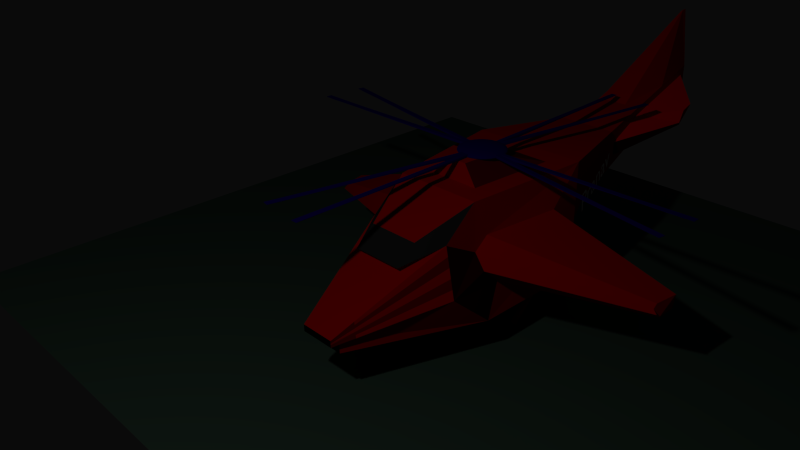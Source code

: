 # Source: evalChopper.blend  (saved by Blender 2.76.0; exported with 4.5.12 LTS)
import bpy
from mathutils import Matrix  # noqa: F401  (used for matrix-valued properties, if any)

bpy.ops.wm.read_factory_settings(use_empty=True)
scene = bpy.context.scene
scene.name = 'Scene'

# ---- collections
col_collection_1 = bpy.data.collections.new('Collection 1'); scene.collection.children.link(col_collection_1)

# ---- materials (node trees are filled in below, after node groups)
mat_material_007 = bpy.data.materials.new('Material.007')
mat_material_007.alpha_threshold = 0.0
mat_material_007.use_transparent_shadow = False
mat_material_007.diffuse_color = (1.0, 1.0, 1.0, 1.0)
mat_material_007.roughness = 0.5
mat_material_006 = bpy.data.materials.new('Material.006')
mat_material_006.alpha_threshold = 0.0
mat_material_006.use_transparent_shadow = False
mat_material_006.diffuse_color = (0.05286, 0.09531, 0.06848, 1.0)
mat_material_006.roughness = 0.5
mat_material_005 = bpy.data.materials.new('Material.005')
mat_material_005.alpha_threshold = 0.0
mat_material_005.use_transparent_shadow = False
mat_material_005.diffuse_color = (0.05318, 0.09463, 0.06793, 1.0)
mat_material_005.roughness = 0.5
mat_material_002 = bpy.data.materials.new('Material.002')
mat_material_002.alpha_threshold = 0.0
mat_material_002.use_transparent_shadow = False
mat_material_002.diffuse_color = (0.009571, 0.0, 0.1383, 1.0)
mat_material_002.roughness = 0.5
mat_material = bpy.data.materials.new('Material')
mat_material.alpha_threshold = 0.0
mat_material.use_transparent_shadow = False
mat_material.diffuse_color = (0.477, 0.0014, 0.0, 1.0)
mat_material.roughness = 0.5
mat_material.line_color = (0.0, 0.0, 0.0, 1.0)
mat_material_003 = bpy.data.materials.new('Material.003')
mat_material_003.alpha_threshold = 0.0
mat_material_003.use_transparent_shadow = False
mat_material_003.diffuse_color = (0.02198, 0.02198, 0.02198, 1.0)
mat_material_003.roughness = 0.5
mat_material_004 = bpy.data.materials.new('Material.004')
mat_material_004.alpha_threshold = 0.0
mat_material_004.use_transparent_shadow = False
mat_material_004.diffuse_color = (0.0, 0.0, 0.0, 1.0)
mat_material_004.roughness = 0.5
mat_material_008 = bpy.data.materials.new('Material.008')
mat_material_008.alpha_threshold = 0.0
mat_material_008.use_transparent_shadow = False
mat_material_008.diffuse_color = (1.0, 0.0, 0.01014, 1.0)
mat_material_008.roughness = 0.5
mat_material_009 = bpy.data.materials.new('Material.009')
mat_material_009.alpha_threshold = 0.0
mat_material_009.use_transparent_shadow = False
mat_material_009.diffuse_color = (0.1045, 0.1241, 0.8, 1.0)
mat_material_009.roughness = 0.5
mat_material_010 = bpy.data.materials.new('Material.010')
mat_material_010.alpha_threshold = 0.0
mat_material_010.use_transparent_shadow = False
mat_material_010.diffuse_color = (0.1282, 0.002794, 0.004511, 1.0)
mat_material_010.roughness = 0.5
mat_material_011 = bpy.data.materials.new('Material.011')
mat_material_011.alpha_threshold = 0.0
mat_material_011.use_transparent_shadow = False
mat_material_011.diffuse_color = (0.0331, 0.0, 0.0004478, 1.0)
mat_material_011.roughness = 0.5
mat_material_012 = bpy.data.materials.new('Material.012')
mat_material_012.alpha_threshold = 0.0
mat_material_012.use_transparent_shadow = False
mat_material_012.diffuse_color = (0.1845, 0.001515, 0.0, 1.0)
mat_material_012.roughness = 0.5

# ---- material node trees

# ---- world
world_world = bpy.data.worlds.new('World'); scene.world = world_world
world_world.color = (0.003095, 0.003095, 0.003095)
world_world.use_sun_shadow = False
world_world.sun_shadow_jitter_overblur = 0.0
world_world.cycles.sampling_method = 'MANUAL'
world_world.cycles.sample_map_resolution = 256

# ---- cameras
cam_camera = bpy.data.cameras.new('Camera')
cam_camera.clip_end = 100.0
cam_camera.lens = 35.0
cam_camera.sensor_width = 32.0
cam_camera.sensor_height = 18.0
cam_camera.ortho_scale = 7.314
cam_camera.dof.focus_distance = 0.0
cam_camera.dof.aperture_fstop = 128.0

# ---- lights
light_lamp = bpy.data.lights.new('Lamp', 'POINT')
light_lamp.transmission_factor = 0.0
light_lamp.cutoff_distance = 30.0
light_lamp.energy = 156.0
light_lamp.shadow_buffer_clip_start = 1.001
light_lamp.shadow_soft_size = 0.1
light_lamp.shadow_maximum_resolution = 0.006
light_lamp.use_absolute_resolution = True
light_lamp.cycles.use_multiple_importance_sampling = False

# ---- meshes
me_plane_001 = bpy.data.meshes.new('Plane.001')
me_plane_001.from_pydata([(-1.0, -1.0, 0.0), (1.0, -1.0, 0.0), (-1.0, 1.0, 0.0), (1.0, 1.0, 0.0)], [], [(0, 1, 3, 2)])
me_plane_001.materials.append(mat_material_006)
me_plane_001.use_remesh_preserve_volume = False
me_plane_001.use_remesh_preserve_attributes = False
me_plane_001.use_mirror_vertex_groups = False
me_plane_001.update()
me_plane = bpy.data.meshes.new('Plane')
me_plane.from_pydata([(-1.0, -1.0, 0.0), (1.0, -1.0, 0.0), (-1.0, 1.0, 0.0), (1.0, 1.0, 0.0)], [], [(0, 1, 3, 2)])
me_plane.materials.append(mat_material_005)
me_plane.use_remesh_preserve_volume = False
me_plane.use_remesh_preserve_attributes = False
me_plane.use_mirror_vertex_groups = False
me_plane.update()
me_sphere = bpy.data.meshes.new('Sphere')
me_sphere.from_pydata([(-0.1951, 0.0, 0.9808), (-0.3827, 0.0, 0.9239), (-0.5556, 0.0, 0.8315), (-0.7071, 0.0, 0.7071), (-0.8315, 0.0, 0.5556), (-0.9239, 0.0, 0.3827), (-0.9808, 0.0, 0.1951), (-1.0, 0.0, 7.55e-08), (-0.9808, 0.0, -0.1951), (-0.9239, 0.0, -0.3827), (-0.8315, 0.0, -0.5556), (-0.7071, 0.0, -0.7071), (-0.5556, 0.0, -0.8315), (-0.3827, 0.0, -0.9239), (-0.1951, 0.0, -0.9808), (3.258e-07, 0.0, -1.0), (-0.1913, 0.03806, 0.9808), (-0.3753, 0.07466, 0.9239), (-0.5449, 0.1084, 0.8315), (-0.6935, 0.1379, 0.7071), (-0.8155, 0.1622, 0.5556), (-0.9061, 0.1802, 0.3827), (-0.9619, 0.1913, 0.1951), (-0.9808, 0.1951, 7.55e-08), (-0.9619, 0.1913, -0.1951), (-0.9061, 0.1802, -0.3827), (-0.8155, 0.1622, -0.5556), (-0.6935, 0.1379, -0.7071), (-0.5449, 0.1084, -0.8315), (-0.3753, 0.07466, -0.9239), (-0.1913, 0.03806, -0.9808), (-0.1802, 0.07466, 0.9808), (-0.3536, 0.1464, 0.9239), (-0.5133, 0.2126, 0.8315), (-0.6533, 0.2706, 0.7071), (-0.7682, 0.3182, 0.5556), (-0.8536, 0.3536, 0.3827), (-0.9061, 0.3753, 0.1951), (-0.9239, 0.3827, 7.55e-08), (-0.9061, 0.3753, -0.1951), (-0.8536, 0.3536, -0.3827), (-0.7682, 0.3182, -0.5556), (-0.6533, 0.2706, -0.7071), (-0.5133, 0.2126, -0.8315), (-0.3536, 0.1464, -0.9239), (-0.1802, 0.07466, -0.9808), (-0.1622, 0.1084, 0.9808), (-0.3182, 0.2126, 0.9239), (-0.4619, 0.3087, 0.8315), (-0.5879, 0.3928, 0.7071), (-0.6913, 0.4619, 0.5556), (-0.7682, 0.5133, 0.3827), (-0.8155, 0.5449, 0.1951), (-0.8315, 0.5556, 7.55e-08), (-0.8155, 0.5449, -0.1951), (-0.7682, 0.5133, -0.3827), (-0.6913, 0.4619, -0.5556), (-0.5879, 0.3928, -0.7071), (-0.4619, 0.3087, -0.8315), (-0.3182, 0.2126, -0.9239), (-0.1622, 0.1084, -0.9808), (-0.1379, 0.1379, 0.9808), (-0.2706, 0.2706, 0.9239), (-0.3928, 0.3928, 0.8315), (-0.5, 0.5, 0.7071), (-0.5879, 0.5879, 0.5556), (-0.6533, 0.6533, 0.3827), (-0.6935, 0.6935, 0.1951), (-0.7071, 0.7071, 7.55e-08), (-0.6935, 0.6935, -0.1951), (-0.6533, 0.6533, -0.3827), (-0.5879, 0.5879, -0.5556), (-0.5, 0.5, -0.7071), (-0.3928, 0.3928, -0.8315), (-0.2706, 0.2706, -0.9239), (-0.1379, 0.1379, -0.9808), (-0.1084, 0.1622, 0.9808), (-0.2126, 0.3182, 0.9239), (-0.3087, 0.4619, 0.8315), (-0.3928, 0.5879, 0.7071), (-0.4619, 0.6913, 0.5556), (-0.5133, 0.7682, 0.3827), (-0.5449, 0.8155, 0.1951), (-0.5556, 0.8315, 7.55e-08), (-0.5449, 0.8155, -0.1951), (-0.5133, 0.7682, -0.3827), (-0.4619, 0.6913, -0.5556), (-0.3928, 0.5879, -0.7071), (-0.3087, 0.4619, -0.8315), (-0.2126, 0.3182, -0.9239), (-0.1084, 0.1622, -0.9808), (-0.07466, 0.1802, 0.9808), (-0.1464, 0.3536, 0.9239), (-0.2126, 0.5133, 0.8315), (-0.2706, 0.6533, 0.7071), (-0.3182, 0.7682, 0.5556), (-0.3536, 0.8536, 0.3827), (-0.3753, 0.9061, 0.1951), (-0.3827, 0.9239, 7.55e-08), (-0.3753, 0.9061, -0.1951), (-0.3536, 0.8536, -0.3827), (-0.3182, 0.7682, -0.5556), (-0.2706, 0.6533, -0.7071), (-0.2126, 0.5133, -0.8315), (-0.1464, 0.3536, -0.9239), (-0.07466, 0.1802, -0.9808), (-0.03806, 0.1913, 0.9808), (-0.07466, 0.3753, 0.9239), (-0.1084, 0.5449, 0.8315), (-0.1379, 0.6935, 0.7071), (-0.1622, 0.8155, 0.5556), (-0.1802, 0.9061, 0.3827), (-0.1913, 0.9619, 0.1951), (-0.1951, 0.9808, 7.55e-08), (-0.1913, 0.9619, -0.1951), (-0.1802, 0.9061, -0.3827), (-0.1622, 0.8155, -0.5556), (-0.1379, 0.6935, -0.7071), (-0.1084, 0.5449, -0.8315), (-0.07466, 0.3753, -0.9239), (-0.03806, 0.1913, -0.9808), (3.266e-07, 0.1951, 0.9808), (3.192e-07, 0.3827, 0.9239), (3.117e-07, 0.5556, 0.8315), (3.192e-07, 0.7071, 0.7071), (3.341e-07, 0.8315, 0.5556), (2.745e-07, 0.9239, 0.3827), (3.937e-07, 0.9808, 0.1951), (3.788e-07, 1.0, 7.55e-08), (3.937e-07, 0.9808, -0.1951), (2.298e-07, 0.9239, -0.3827), (3.341e-07, 0.8315, -0.5556), (3.192e-07, 0.7071, -0.7071), (3.415e-07, 0.5556, -0.8315), (3.043e-07, 0.3827, -0.9239), (3.08e-07, 0.1951, -0.9808), (0.03806, 0.1913, 0.9808), (0.07466, 0.3753, 0.9239), (0.1084, 0.5449, 0.8315), (0.138, 0.6935, 0.7071), (0.1622, 0.8155, 0.5556), (0.1802, 0.9061, 0.3827), (0.1913, 0.9619, 0.1951), (0.1951, 0.9808, 7.55e-08), (0.1913, 0.9619, -0.1951), (0.1802, 0.9061, -0.3827), (0.1622, 0.8155, -0.5556), (0.138, 0.6935, -0.7071), (0.1084, 0.5449, -0.8315), (0.07466, 0.3753, -0.9239), (0.03806, 0.1913, -0.9808), (0.07466, 0.1802, 0.9808), (0.1464, 0.3536, 0.9239), (0.2126, 0.5133, 0.8315), (0.2706, 0.6533, 0.7071), (0.3182, 0.7682, 0.5556), (0.3536, 0.8536, 0.3827), (0.3753, 0.9061, 0.1951), (0.3827, 0.9239, 7.55e-08), (0.3753, 0.9061, -0.1951), (0.3536, 0.8536, -0.3827), (0.3182, 0.7682, -0.5556), (0.2706, 0.6533, -0.7071), (0.2126, 0.5133, -0.8315), (0.1464, 0.3536, -0.9239), (0.07466, 0.1802, -0.9808), (0.1084, 0.1622, 0.9808), (0.2126, 0.3182, 0.9239), (0.3087, 0.4619, 0.8315), (0.3928, 0.5879, 0.7071), (0.4619, 0.6913, 0.5556), (0.5133, 0.7682, 0.3827), (0.5449, 0.8155, 0.1951), (0.5556, 0.8315, 7.55e-08), (0.5449, 0.8155, -0.1951), (0.5133, 0.7682, -0.3827), (0.4619, 0.6913, -0.5556), (0.3928, 0.5879, -0.7071), (0.3087, 0.4619, -0.8315), (0.2126, 0.3182, -0.9239), (0.1084, 0.1622, -0.9808), (0.138, 0.1379, 0.9808), (0.2706, 0.2706, 0.9239), (0.3928, 0.3928, 0.8315), (0.5, 0.5, 0.7071), (0.5879, 0.5879, 0.5556), (0.6533, 0.6533, 0.3827), (0.6935, 0.6935, 0.1951), (0.7071, 0.7071, 7.55e-08), (0.6935, 0.6935, -0.1951), (0.6533, 0.6533, -0.3827), (0.5879, 0.5879, -0.5556), (0.5, 0.5, -0.7071), (0.3928, 0.3928, -0.8315), (0.2706, 0.2706, -0.9239), (0.138, 0.1379, -0.9808), (0.1622, 0.1084, 0.9808), (0.3182, 0.2126, 0.9239), (0.4619, 0.3087, 0.8315), (0.5879, 0.3928, 0.7071), (0.6913, 0.4619, 0.5556), (0.7682, 0.5133, 0.3827), (0.8155, 0.5449, 0.1951), (0.8315, 0.5556, 7.55e-08), (0.8155, 0.5449, -0.1951), (0.7682, 0.5133, -0.3827), (0.6913, 0.4619, -0.5556), (0.5879, 0.3928, -0.7071), (0.4619, 0.3087, -0.8315), (0.3182, 0.2126, -0.9239), (0.1622, 0.1084, -0.9808), (0.1802, 0.07466, 0.9808), (0.3536, 0.1464, 0.9239), (0.5133, 0.2126, 0.8315), (0.6533, 0.2706, 0.7071), (0.7682, 0.3182, 0.5556), (0.8536, 0.3536, 0.3827), (0.9061, 0.3753, 0.1951), (0.9239, 0.3827, 7.55e-08), (0.9061, 0.3753, -0.1951), (0.8536, 0.3536, -0.3827), (0.7682, 0.3182, -0.5556), (0.6533, 0.2706, -0.7071), (0.5133, 0.2126, -0.8315), (0.3536, 0.1464, -0.9239), (0.1802, 0.07466, -0.9808), (0.1913, 0.03806, 0.9808), (0.3753, 0.07466, 0.9239), (0.5449, 0.1084, 0.8315), (0.6935, 0.1379, 0.7071), (0.8155, 0.1622, 0.5556), (0.9061, 0.1802, 0.3827), (0.9619, 0.1913, 0.1951), (0.9808, 0.1951, 7.55e-08), (0.9619, 0.1913, -0.1951), (0.9061, 0.1802, -0.3827), (0.8155, 0.1622, -0.5556), (0.6935, 0.1379, -0.7071), (0.5449, 0.1084, -0.8315), (0.3753, 0.07466, -0.9239), (0.1913, 0.03806, -0.9808), (0.1951, -7.212e-09, 0.9808), (0.3827, 4.122e-08, 0.9239), (0.5556, 2.632e-08, 0.8315), (0.7071, -2.584e-08, 0.7071), (0.8315, -8.544e-08, 0.5556), (0.9239, 6.357e-08, 0.3827), (0.9808, -8.544e-08, 0.1951), (1.0, -1.003e-07, 7.55e-08), (0.9808, -8.544e-08, -0.1951), (0.9239, 6.357e-08, -0.3827), (0.8315, -8.544e-08, -0.5556), (0.7071, -2.584e-08, -0.7071), (0.5556, -1.094e-08, -0.8315), (0.3827, 3.964e-09, -0.9239), (0.1951, 3.964e-09, -0.9808), (0.1913, -0.03806, 0.9808), (0.3753, -0.07466, 0.9239), (0.5449, -0.1084, 0.8315), (0.6935, -0.1379, 0.7071), (0.8155, -0.1622, 0.5556), (0.9061, -0.1802, 0.3827), (0.9619, -0.1913, 0.1951), (0.9808, -0.1951, 7.55e-08), (0.9619, -0.1913, -0.1951), (0.9061, -0.1802, -0.3827), (0.8155, -0.1622, -0.5556), (0.6935, -0.1379, -0.7071), (0.5449, -0.1084, -0.8315), (0.3753, -0.07466, -0.9239), (0.1913, -0.03806, -0.9808), (0.1802, -0.07466, 0.9808), (0.3536, -0.1464, 0.9239), (0.5133, -0.2126, 0.8315), (0.6533, -0.2706, 0.7071), (0.7682, -0.3182, 0.5556), (0.8536, -0.3536, 0.3827), (0.9061, -0.3753, 0.1951), (0.9239, -0.3827, 7.55e-08), (0.9061, -0.3753, -0.1951), (0.8536, -0.3536, -0.3827), (0.7682, -0.3182, -0.5556), (0.6533, -0.2706, -0.7071), (0.5133, -0.2126, -0.8315), (0.3536, -0.1464, -0.9239), (0.1802, -0.07466, -0.9808), (0.1622, -0.1084, 0.9808), (0.3182, -0.2126, 0.9239), (0.4619, -0.3087, 0.8315), (0.5879, -0.3928, 0.7071), (0.6913, -0.4619, 0.5556), (0.7682, -0.5133, 0.3827), (0.8155, -0.5449, 0.1951), (0.8315, -0.5556, 7.55e-08), (0.8155, -0.5449, -0.1951), (0.7682, -0.5133, -0.3827), (0.6913, -0.4619, -0.5556), (0.5879, -0.3928, -0.7071), (0.4619, -0.3087, -0.8315), (0.3182, -0.2126, -0.9239), (0.1622, -0.1084, -0.9808), (0.138, -0.1379, 0.9808), (0.2706, -0.2706, 0.9239), (0.3928, -0.3928, 0.8315), (0.5, -0.5, 0.7071), (0.5879, -0.5879, 0.5556), (0.6533, -0.6533, 0.3827), (0.6935, -0.6935, 0.1951), (0.7071, -0.7071, 7.55e-08), (0.6935, -0.6935, -0.1951), (0.6533, -0.6533, -0.3827), (0.5879, -0.5879, -0.5556), (0.5, -0.5, -0.7071), (0.3928, -0.3928, -0.8315), (0.2706, -0.2706, -0.9239), (0.1379, -0.1379, -0.9808), (0.1084, -0.1622, 0.9808), (0.2126, -0.3182, 0.9239), (0.3087, -0.4619, 0.8315), (0.3928, -0.5879, 0.7071), (0.4619, -0.6913, 0.5556), (0.5133, -0.7682, 0.3827), (0.5449, -0.8155, 0.1951), (0.5556, -0.8315, 7.55e-08), (0.5449, -0.8155, -0.1951), (0.5133, -0.7682, -0.3827), (0.4619, -0.6913, -0.5556), (0.3928, -0.5879, -0.7071), (0.3087, -0.4619, -0.8315), (0.2126, -0.3182, -0.9239), (0.1084, -0.1622, -0.9808), (0.07466, -0.1802, 0.9808), (0.1464, -0.3536, 0.9239), (0.2126, -0.5133, 0.8315), (0.2706, -0.6533, 0.7071), (0.3182, -0.7682, 0.5556), (0.3536, -0.8536, 0.3827), (0.3753, -0.9061, 0.1951), (0.3827, -0.9239, 7.55e-08), (0.3753, -0.9061, -0.1951), (0.3536, -0.8536, -0.3827), (0.3182, -0.7682, -0.5556), (0.2706, -0.6533, -0.7071), (0.2126, -0.5133, -0.8315), (0.1464, -0.3536, -0.9239), (0.07466, -0.1802, -0.9808), (0.03806, -0.1913, 0.9808), (0.07466, -0.3753, 0.9239), (0.1084, -0.5449, 0.8315), (0.1379, -0.6935, 0.7071), (0.1622, -0.8155, 0.5556), (0.1802, -0.9061, 0.3827), (0.1913, -0.9619, 0.1951), (0.1951, -0.9808, 7.55e-08), (0.1913, -0.9619, -0.1951), (0.1802, -0.9061, -0.3827), (0.1622, -0.8155, -0.5556), (0.1379, -0.6935, -0.7071), (0.1084, -0.5449, -0.8315), (0.07466, -0.3753, -0.9239), (0.03806, -0.1913, -0.9808), (3.117e-07, -0.1951, 0.9808), (2.819e-07, -0.3827, 0.9239), (2.819e-07, -0.5556, 0.8315), (1.851e-07, -0.7071, 0.7071), (1.404e-07, -0.8315, 0.5556), (3.192e-07, -0.9239, 0.3827), (9.567e-08, -0.9808, 0.1951), (1.404e-07, -1.0, 7.55e-08), (9.567e-08, -0.9808, -0.1951), (3.192e-07, -0.9239, -0.3827), (1.404e-07, -0.8315, -0.5556), (1.851e-07, -0.7071, -0.7071), (2.596e-07, -0.5556, -0.8315), (2.521e-07, -0.3827, -0.9239), (3.155e-07, -0.1951, -0.9808), (-0.03806, -0.1913, 0.9808), (-0.07466, -0.3753, 0.9239), (-0.1084, -0.5449, 0.8315), (-0.1379, -0.6935, 0.7071), (-0.1622, -0.8155, 0.5556), (-0.1802, -0.9061, 0.3827), (-0.1913, -0.9619, 0.1951), (-0.1951, -0.9808, 7.55e-08), (-0.1913, -0.9619, -0.1951), (-0.1802, -0.9061, -0.3827), (-0.1622, -0.8155, -0.5556), (-0.1379, -0.6935, -0.7071), (-0.1084, -0.5449, -0.8315), (-0.07466, -0.3753, -0.9239), (-0.03806, -0.1913, -0.9808), (2.011e-07, -3.01e-07, 1.0), (-0.07466, -0.1802, 0.9808), (-0.1464, -0.3536, 0.9239), (-0.2126, -0.5133, 0.8315), (-0.2706, -0.6533, 0.7071), (-0.3182, -0.7682, 0.5556), (-0.3536, -0.8536, 0.3827), (-0.3753, -0.9061, 0.1951), (-0.3827, -0.9239, 7.55e-08), (-0.3753, -0.9061, -0.1951), (-0.3536, -0.8536, -0.3827), (-0.3182, -0.7682, -0.5556), (-0.2706, -0.6533, -0.7071), (-0.2126, -0.5133, -0.8315), (-0.1464, -0.3536, -0.9239), (-0.07466, -0.1802, -0.9808), (-0.1084, -0.1622, 0.9808), (-0.2126, -0.3182, 0.9239), (-0.3087, -0.4619, 0.8315), (-0.3928, -0.5879, 0.7071), (-0.4619, -0.6913, 0.5556), (-0.5133, -0.7682, 0.3827), (-0.5449, -0.8155, 0.1951), (-0.5556, -0.8315, 7.55e-08), (-0.5449, -0.8155, -0.1951), (-0.5133, -0.7682, -0.3827), (-0.4619, -0.6913, -0.5556), (-0.3928, -0.5879, -0.7071), (-0.3087, -0.4619, -0.8315), (-0.2126, -0.3182, -0.9239), (-0.1084, -0.1622, -0.9808), (-0.1379, -0.1379, 0.9808), (-0.2706, -0.2706, 0.9239), (-0.3928, -0.3928, 0.8315), (-0.5, -0.5, 0.7071), (-0.5879, -0.5879, 0.5556), (-0.6533, -0.6533, 0.3827), (-0.6935, -0.6935, 0.1951), (-0.7071, -0.7071, 7.55e-08), (-0.6935, -0.6935, -0.1951), (-0.6533, -0.6533, -0.3827), (-0.5879, -0.5879, -0.5556), (-0.5, -0.5, -0.7071), (-0.3928, -0.3928, -0.8315), (-0.2706, -0.2706, -0.9239), (-0.1379, -0.1379, -0.9808), (-0.1622, -0.1084, 0.9808), (-0.3182, -0.2126, 0.9239), (-0.4619, -0.3087, 0.8315), (-0.5879, -0.3928, 0.7071), (-0.6913, -0.4619, 0.5556), (-0.7682, -0.5133, 0.3827), (-0.8155, -0.5449, 0.1951), (-0.8315, -0.5556, 7.55e-08), (-0.8155, -0.5449, -0.1951), (-0.7682, -0.5133, -0.3827), (-0.6913, -0.4619, -0.5556), (-0.5879, -0.3928, -0.7071), (-0.4619, -0.3087, -0.8315), (-0.3182, -0.2126, -0.9239), (-0.1622, -0.1084, -0.9808), (-0.1802, -0.07466, 0.9808), (-0.3536, -0.1464, 0.9239), (-0.5133, -0.2126, 0.8315), (-0.6533, -0.2706, 0.7071), (-0.7682, -0.3182, 0.5556), (-0.8536, -0.3536, 0.3827), (-0.9061, -0.3753, 0.1951), (-0.9239, -0.3827, 7.55e-08), (-0.9061, -0.3753, -0.1951), (-0.8536, -0.3536, -0.3827), (-0.7682, -0.3182, -0.5556), (-0.6533, -0.2706, -0.7071), (-0.5133, -0.2126, -0.8315), (-0.3536, -0.1464, -0.9239), (-0.1802, -0.07466, -0.9808), (-0.1913, -0.03806, 0.9808), (-0.3753, -0.07466, 0.9239), (-0.5449, -0.1084, 0.8315), (-0.6935, -0.1379, 0.7071), (-0.8155, -0.1622, 0.5556), (-0.9061, -0.1802, 0.3827), (-0.9619, -0.1913, 0.1951), (-0.9808, -0.1951, 7.55e-08), (-0.9619, -0.1913, -0.1951), (-0.9061, -0.1802, -0.3827), (-0.8155, -0.1622, -0.5556), (-0.6935, -0.1379, -0.7071), (-0.5449, -0.1084, -0.8315), (-0.3753, -0.07466, -0.9239), (-0.1913, -0.03806, -0.9808), (-9.217, 0.754, 0.5418), (-9.191, 0.754, 0.533), (-9.165, 1.017, 0.533), (-9.191, 1.022, 0.5418), (-9.191, 0.754, 0.6006), (-9.217, 0.754, 0.5919), (-9.191, 1.022, 0.5919), (-9.165, 1.017, 0.6006), (-8.896, 0.7249, 0.4838), (-8.818, 0.7249, 0.4754), (-8.793, 0.9722, 0.4754), (-8.87, 0.9875, 0.4838), (-1.121, 9.061, 0.6006), (-1.126, 9.087, 0.5919), (-0.8582, 9.113, 0.5919), (-0.8582, 9.087, 0.6006), (-1.092, 8.766, 0.4838), (-1.076, 8.689, 0.4754), (-0.8292, 8.713, 0.4754), (-0.8292, 8.792, 0.4838), (-1.126, 9.087, 0.5418), (-1.121, 9.061, 0.533), (-0.8582, 9.087, 0.533), (-0.8582, 9.113, 0.5418), (0.6394, 8.792, 0.4838), (0.6394, 8.713, 0.4754), (0.8867, 8.689, 0.4754), (0.9019, 8.766, 0.4838), (0.6684, 9.113, 0.5418), (0.6684, 9.087, 0.533), (0.931, 9.061, 0.533), (0.9361, 9.087, 0.5418), (0.6684, 9.087, 0.6006), (0.6684, 9.113, 0.5919), (0.9361, 9.087, 0.5919), (0.931, 9.061, 0.6006), (8.68, 0.9875, 0.4838), (8.604, 0.9722, 0.4754), (8.628, 0.7249, 0.4754), (8.706, 0.7249, 0.4838), (9.001, 1.022, 0.5418), (8.975, 1.017, 0.533), (9.001, 0.754, 0.533), (9.028, 0.754, 0.5418), (8.975, 1.017, 0.6006), (9.001, 1.022, 0.5919), (9.028, 0.754, 0.5919), (9.001, 0.754, 0.6006), (8.604, 0.9722, 0.6582), (8.68, 0.9875, 0.6498), (8.706, 0.7249, 0.6498), (8.628, 0.7249, 0.6582), (9.028, -0.7727, 0.5418), (9.001, -0.7727, 0.533), (8.975, -1.035, 0.533), (9.001, -1.04, 0.5418), (9.001, -0.7727, 0.6006), (9.028, -0.7727, 0.5919), (9.001, -1.04, 0.5919), (8.975, -1.035, 0.6006), (8.706, -0.7436, 0.4838), (8.628, -0.7436, 0.4754), (8.604, -0.9909, 0.4754), (8.68, -1.006, 0.4838), (0.9019, -8.784, 0.4838), (0.8867, -8.708, 0.4754), (0.6394, -8.732, 0.4754), (0.6394, -8.81, 0.4838), (0.9361, -9.105, 0.5418), (0.931, -9.08, 0.533), (0.6684, -9.105, 0.533), (0.6684, -9.132, 0.5418), (0.931, -9.08, 0.6006), (0.9361, -9.105, 0.5919), (0.6684, -9.132, 0.5919), (0.6684, -9.105, 0.6006), (-0.8292, -8.81, 0.4838), (-0.8292, -8.732, 0.4754), (-1.076, -8.708, 0.4754), (-1.092, -8.784, 0.4838), (-0.8582, -9.132, 0.5418), (-0.8582, -9.105, 0.533), (-1.121, -9.08, 0.533), (-1.126, -9.105, 0.5418), (-0.8582, -9.105, 0.6006), (-0.8582, -9.132, 0.5919), (-1.126, -9.105, 0.5919), (-1.121, -9.08, 0.6006), (-9.191, -1.04, 0.5418), (-9.165, -1.035, 0.533), (-9.191, -0.7727, 0.533), (-9.217, -0.7727, 0.5418), (-9.165, -1.035, 0.6006), (-9.191, -1.04, 0.5919), (-9.217, -0.7727, 0.5919), (-9.191, -0.7727, 0.6006), (-8.87, -1.006, 0.4838), (-8.793, -0.9909, 0.4754), (-8.818, -0.7436, 0.4754), (-8.896, -0.7436, 0.4838)], [], [(14, 13, 29, 30), (1, 0, 16, 17), (9, 8, 24, 25), (2, 1, 17, 18), (10, 9, 25, 26), (3, 2, 18, 19), (11, 10, 26, 27), (4, 3, 19, 20), (12, 11, 27, 28), (5, 4, 20, 21), (13, 12, 28, 29), (29, 28, 43, 44), (22, 21, 36, 37), (30, 29, 44, 45), (23, 22, 37, 38), (24, 23, 38, 39), (17, 16, 31, 32), (25, 24, 39, 40), (18, 17, 32, 33), (26, 25, 40, 41), (19, 18, 33, 34), (27, 26, 41, 42), (20, 19, 34, 35), (28, 27, 42, 43), (21, 20, 35, 36), (33, 32, 47, 48), (41, 40, 55, 56), (34, 33, 48, 49), (42, 41, 56, 57), (35, 34, 49, 50), (43, 42, 57, 58), (36, 35, 50, 51), (44, 43, 58, 59), (37, 36, 51, 52), (45, 44, 59, 60), (38, 37, 52, 53), (39, 38, 53, 54), (32, 31, 46, 47), (40, 39, 54, 55), (52, 51, 66, 67), (60, 59, 74, 75), (53, 52, 67, 68), (54, 53, 68, 69), (47, 46, 61, 62), (55, 54, 69, 70), (48, 47, 62, 63), (56, 55, 70, 71), (49, 48, 63, 64), (57, 56, 71, 72), (50, 49, 64, 65), (58, 57, 72, 73), (51, 50, 65, 66), (59, 58, 73, 74), (71, 70, 85, 86), (64, 63, 78, 79), (72, 71, 86, 87), (65, 64, 79, 80), (73, 72, 87, 88), (66, 65, 80, 81), (74, 73, 88, 89), (67, 66, 81, 82), (75, 74, 89, 90), (68, 67, 82, 83), (69, 68, 83, 84), (62, 61, 76, 77), (70, 69, 84, 85), (63, 62, 77, 78), (90, 89, 104, 105), (83, 82, 97, 98), (84, 83, 98, 99), (77, 76, 91, 92), (85, 84, 99, 100), (78, 77, 92, 93), (86, 85, 100, 101), (79, 78, 93, 94), (87, 86, 101, 102), (80, 79, 94, 95), (88, 87, 102, 103), (81, 80, 95, 96), (89, 88, 103, 104), (82, 81, 96, 97), (102, 101, 116, 117), (95, 94, 109, 110), (103, 102, 117, 118), (96, 95, 110, 111), (104, 103, 118, 119), (97, 96, 111, 112), (105, 104, 119, 120), (98, 97, 112, 113), (99, 98, 113, 114), (92, 91, 106, 107), (100, 99, 114, 115), (93, 92, 107, 108), (101, 100, 115, 116), (94, 93, 108, 109), (107, 106, 121, 122), (115, 114, 129, 130), (108, 107, 122, 123), (116, 115, 130, 131), (109, 108, 123, 124), (117, 116, 131, 132), (110, 109, 124, 125), (118, 117, 132, 133), (111, 110, 125, 126), (119, 118, 133, 134), (120, 119, 134, 135), (125, 124, 139, 140), (133, 132, 147, 148), (126, 125, 140, 141), (134, 133, 148, 149), (135, 134, 149, 150), (122, 121, 136, 137), (130, 129, 144, 145), (123, 122, 137, 138), (131, 130, 145, 146), (124, 123, 138, 139), (132, 131, 146, 147), (144, 143, 158, 159), (137, 136, 151, 152), (145, 144, 159, 160), (138, 137, 152, 153), (146, 145, 160, 161), (139, 138, 153, 154), (147, 146, 161, 162), (140, 139, 154, 155), (148, 147, 162, 163), (141, 140, 155, 156), (149, 148, 163, 164), (142, 141, 156, 157), (150, 149, 164, 165), (143, 142, 157, 158), (163, 162, 177, 178), (156, 155, 170, 171), (164, 163, 178, 179), (157, 156, 171, 172), (165, 164, 179, 180), (158, 157, 172, 173), (159, 158, 173, 174), (152, 151, 166, 167), (160, 159, 174, 175), (153, 152, 167, 168), (161, 160, 175, 176), (154, 153, 168, 169), (162, 161, 176, 177), (155, 154, 169, 170), (167, 166, 181, 182), (175, 174, 189, 190), (168, 167, 182, 183), (176, 175, 190, 191), (169, 168, 183, 184), (177, 176, 191, 192), (170, 169, 184, 185), (178, 177, 192, 193), (171, 170, 185, 186), (179, 178, 193, 194), (172, 171, 186, 187), (180, 179, 194, 195), (173, 172, 187, 188), (174, 173, 188, 189), (186, 185, 200, 201), (194, 193, 208, 209), (187, 186, 201, 202), (195, 194, 209, 210), (188, 187, 202, 203), (189, 188, 203, 204), (182, 181, 196, 197), (190, 189, 204, 205), (183, 182, 197, 198), (191, 190, 205, 206), (184, 183, 198, 199), (192, 191, 206, 207), (185, 184, 199, 200), (193, 192, 207, 208), (205, 204, 219, 220), (198, 197, 212, 213), (206, 205, 220, 221), (199, 198, 213, 214), (207, 206, 221, 222), (200, 199, 214, 215), (208, 207, 222, 223), (201, 200, 215, 216), (209, 208, 223, 224), (202, 201, 216, 217), (210, 209, 224, 225), (203, 202, 217, 218), (204, 203, 218, 219), (197, 196, 211, 212), (224, 223, 238, 239), (217, 216, 231, 232), (225, 224, 239, 240), (218, 217, 232, 233), (219, 218, 233, 234), (212, 211, 226, 227), (220, 219, 234, 235), (213, 212, 227, 228), (221, 220, 235, 236), (214, 213, 228, 229), (222, 221, 236, 237), (215, 214, 229, 230), (223, 222, 237, 238), (216, 215, 230, 231), (236, 235, 250, 251), (229, 228, 243, 244), (237, 236, 251, 252), (230, 229, 244, 245), (238, 237, 252, 253), (231, 230, 245, 246), (239, 238, 253, 254), (240, 239, 254, 255), (227, 226, 241, 242), (228, 227, 242, 243), (255, 254, 269, 270), (242, 241, 256, 257), (250, 249, 264, 265), (243, 242, 257, 258), (251, 250, 265, 266), (244, 243, 258, 259), (252, 251, 266, 267), (245, 244, 259, 260), (253, 252, 267, 268), (246, 245, 260, 261), (254, 253, 268, 269), (259, 258, 273, 274), (267, 266, 281, 282), (260, 259, 274, 275), (268, 267, 282, 283), (261, 260, 275, 276), (269, 268, 283, 284), (262, 261, 276, 277), (270, 269, 284, 285), (263, 262, 277, 278), (264, 263, 278, 279), (257, 256, 271, 272), (265, 264, 279, 280), (258, 257, 272, 273), (266, 265, 280, 281), (278, 277, 292, 293), (279, 278, 293, 294), (272, 271, 286, 287), (280, 279, 294, 295), (273, 272, 287, 288), (281, 280, 295, 296), (274, 273, 288, 289), (282, 281, 296, 297), (275, 274, 289, 290), (283, 282, 297, 298), (276, 275, 290, 291), (284, 283, 298, 299), (277, 276, 291, 292), (285, 284, 299, 300), (297, 296, 311, 312), (290, 289, 304, 305), (298, 297, 312, 313), (291, 290, 305, 306), (299, 298, 313, 314), (292, 291, 306, 307), (300, 299, 314, 315), (293, 292, 307, 308), (294, 293, 308, 309), (287, 286, 301, 302), (295, 294, 309, 310), (288, 287, 302, 303), (296, 295, 310, 311), (289, 288, 303, 304), (309, 308, 323, 324), (302, 301, 316, 317), (310, 309, 324, 325), (303, 302, 317, 318), (311, 310, 325, 326), (304, 303, 318, 319), (312, 311, 326, 327), (305, 304, 319, 320), (313, 312, 327, 328), (306, 305, 320, 321), (314, 313, 328, 329), (307, 306, 321, 322), (315, 314, 329, 330), (308, 307, 322, 323), (320, 319, 334, 335), (328, 327, 342, 343), (321, 320, 335, 336), (329, 328, 343, 344), (322, 321, 336, 337), (330, 329, 344, 345), (323, 322, 337, 338), (324, 323, 338, 339), (317, 316, 331, 332), (325, 324, 339, 340), (318, 317, 332, 333), (326, 325, 340, 341), (319, 318, 333, 334), (327, 326, 341, 342), (339, 338, 353, 354), (332, 331, 346, 347), (340, 339, 354, 355), (333, 332, 347, 348), (341, 340, 355, 356), (334, 333, 348, 349), (342, 341, 356, 357), (335, 334, 349, 350), (343, 342, 357, 358), (336, 335, 350, 351), (344, 343, 358, 359), (337, 336, 351, 352), (345, 344, 359, 360), (338, 337, 352, 353), (358, 357, 372, 373), (351, 350, 365, 366), (359, 358, 373, 374), (360, 359, 374, 375), (347, 346, 361, 362), (355, 354, 369, 370), (348, 347, 362, 363), (356, 355, 370, 371), (349, 348, 363, 364), (357, 356, 371, 372), (350, 349, 364, 365), (370, 369, 384, 385), (363, 362, 377, 378), (371, 370, 385, 386), (364, 363, 378, 379), (372, 371, 386, 387), (365, 364, 379, 380), (373, 372, 387, 388), (366, 365, 380, 381), (374, 373, 388, 389), (375, 374, 389, 390), (362, 361, 376, 377), (389, 388, 404, 405), (382, 381, 397, 398), (390, 389, 405, 406), (383, 382, 398, 399), (384, 383, 399, 400), (377, 376, 392, 393), (385, 384, 400, 401), (378, 377, 393, 394), (386, 385, 401, 402), (379, 378, 394, 395), (387, 386, 402, 403), (380, 379, 395, 396), (388, 387, 403, 404), (381, 380, 396, 397), (394, 393, 408, 409), (402, 401, 416, 417), (395, 394, 409, 410), (403, 402, 417, 418), (396, 395, 410, 411), (404, 403, 418, 419), (397, 396, 411, 412), (405, 404, 419, 420), (398, 397, 412, 413), (406, 405, 420, 421), (399, 398, 413, 414), (400, 399, 414, 415), (393, 392, 407, 408), (401, 400, 415, 416), (413, 412, 427, 428), (421, 420, 435, 436), (414, 413, 428, 429), (415, 414, 429, 430), (408, 407, 422, 423), (416, 415, 430, 431), (409, 408, 423, 424), (417, 416, 431, 432), (410, 409, 424, 425), (418, 417, 432, 433), (411, 410, 425, 426), (419, 418, 433, 434), (412, 411, 426, 427), (420, 419, 434, 435), (432, 431, 446, 447), (425, 424, 439, 440), (433, 432, 447, 448), (426, 425, 440, 441), (434, 433, 448, 449), (427, 426, 441, 442), (435, 434, 449, 450), (428, 427, 442, 443), (436, 435, 450, 451), (429, 428, 443, 444), (430, 429, 444, 445), (423, 422, 437, 438), (431, 430, 445, 446), (424, 423, 438, 439), (451, 450, 465, 466), (444, 443, 458, 459), (445, 444, 459, 460), (438, 437, 452, 453), (446, 445, 460, 461), (439, 438, 453, 454), (447, 446, 461, 462), (440, 439, 454, 455), (448, 447, 462, 463), (441, 440, 455, 456), (449, 448, 463, 464), (442, 441, 456, 457), (450, 449, 464, 465), (443, 442, 457, 458), (455, 454, 469, 470), (463, 462, 477, 478), (456, 455, 470, 471), (464, 463, 478, 479), (457, 456, 471, 472), (465, 464, 479, 480), (458, 457, 472, 473), (466, 465, 480, 481), (459, 458, 473, 474), (460, 459, 474, 475), (453, 452, 467, 468), (461, 460, 475, 476), (454, 453, 468, 469), (462, 461, 476, 477), (0, 391, 16), (15, 14, 30), (16, 391, 31), (15, 30, 45), (31, 391, 46), (15, 45, 60), (46, 391, 61), (15, 60, 75), (61, 391, 76), (15, 75, 90), (76, 391, 91), (15, 90, 105), (91, 391, 106), (15, 105, 120), (106, 391, 121), (15, 120, 135), (121, 391, 136), (15, 135, 150), (136, 391, 151), (15, 150, 165), (151, 391, 166), (15, 165, 180), (166, 391, 181), (15, 180, 195), (181, 391, 196), (15, 195, 210), (196, 391, 211), (15, 210, 225), (211, 391, 226), (15, 225, 240), (226, 391, 241), (15, 240, 255), (241, 391, 256), (15, 255, 270), (256, 391, 271), (15, 270, 285), (271, 391, 286), (15, 285, 300), (286, 391, 301), (15, 300, 315), (301, 391, 316), (15, 315, 330), (316, 391, 331), (15, 330, 345), (331, 391, 346), (15, 345, 360), (346, 391, 361), (15, 360, 375), (361, 391, 376), (15, 375, 390), (376, 391, 392), (15, 390, 406), (392, 391, 407), (15, 406, 421), (407, 391, 422), (15, 421, 436), (422, 391, 437), (15, 436, 451), (437, 391, 452), (15, 451, 466), (452, 391, 467), (15, 466, 481), (467, 391, 0), (15, 481, 14), (468, 467, 0, 1), (476, 475, 8, 9), (469, 468, 1, 2), (477, 476, 9, 10), (470, 469, 2, 3), (478, 477, 10, 11), (471, 470, 3, 4), (479, 478, 11, 12), (472, 471, 4, 5), (480, 479, 12, 13), (481, 480, 13, 14), (482, 483, 484, 485), (6, 483, 482, 7), (22, 484, 483, 6), (23, 485, 484, 22), (7, 482, 485, 23), (486, 487, 488, 489), (7, 487, 486, 8), (23, 488, 487, 7), (24, 489, 488, 23), (8, 486, 489, 24), (490, 491, 492, 493), (5, 491, 490, 6), (21, 492, 491, 5), (22, 493, 492, 21), (6, 490, 493, 22), (494, 495, 496, 497), (113, 495, 494, 114), (128, 496, 495, 113), (129, 497, 496, 128), (114, 494, 497, 129), (498, 499, 500, 501), (111, 499, 498, 112), (126, 500, 499, 111), (127, 501, 500, 126), (112, 498, 501, 127), (502, 503, 504, 505), (112, 503, 502, 113), (127, 504, 503, 112), (128, 505, 504, 127), (113, 502, 505, 128), (506, 507, 508, 509), (126, 507, 506, 127), (141, 508, 507, 126), (142, 509, 508, 141), (127, 506, 509, 142), (510, 511, 512, 513), (127, 511, 510, 128), (142, 512, 511, 127), (143, 513, 512, 142), (128, 510, 513, 143), (514, 515, 516, 517), (128, 515, 514, 129), (143, 516, 515, 128), (144, 517, 516, 143), (129, 514, 517, 144), (518, 519, 520, 521), (231, 519, 518, 232), (246, 520, 519, 231), (247, 521, 520, 246), (232, 518, 521, 247), (522, 523, 524, 525), (232, 523, 522, 233), (247, 524, 523, 232), (248, 525, 524, 247), (233, 522, 525, 248), (526, 527, 528, 529), (233, 527, 526, 234), (248, 528, 527, 233), (249, 529, 528, 248), (234, 526, 529, 249), (530, 531, 532, 533), (234, 531, 530, 235), (249, 532, 531, 234), (250, 533, 532, 249), (235, 530, 533, 250), (534, 535, 536, 537), (247, 535, 534, 248), (262, 536, 535, 247), (263, 537, 536, 262), (248, 534, 537, 263), (538, 539, 540, 541), (248, 539, 538, 249), (263, 540, 539, 248), (264, 541, 540, 263), (249, 538, 541, 264), (542, 543, 544, 545), (246, 543, 542, 247), (261, 544, 543, 246), (262, 545, 544, 261), (247, 542, 545, 262), (546, 547, 548, 549), (351, 547, 546, 352), (366, 548, 547, 351), (367, 549, 548, 366), (352, 546, 549, 367), (550, 551, 552, 553), (352, 551, 550, 353), (367, 552, 551, 352), (368, 553, 552, 367), (353, 550, 553, 368), (554, 555, 556, 557), (353, 555, 554, 354), (368, 556, 555, 353), (369, 557, 556, 368), (354, 554, 557, 369), (558, 559, 560, 561), (366, 559, 558, 367), (381, 560, 559, 366), (382, 561, 560, 381), (367, 558, 561, 382), (562, 563, 564, 565), (367, 563, 562, 368), (382, 564, 563, 367), (383, 565, 564, 382), (368, 562, 565, 383), (566, 567, 568, 569), (368, 567, 566, 369), (383, 568, 567, 368), (384, 569, 568, 383), (369, 566, 569, 384), (570, 571, 572, 573), (473, 571, 570, 474), (6, 572, 571, 473), (7, 573, 572, 6), (474, 570, 573, 7), (574, 575, 576, 577), (474, 575, 574, 475), (7, 576, 575, 474), (8, 577, 576, 7), (475, 574, 577, 8), (578, 579, 580, 581), (472, 579, 578, 473), (5, 580, 579, 472), (6, 581, 580, 5), (473, 578, 581, 6)])
me_sphere.materials.append(mat_material_002)
me_sphere.use_remesh_preserve_volume = False
me_sphere.use_remesh_preserve_attributes = False
me_sphere.use_mirror_vertex_groups = False
me_sphere.update()
me_cube = bpy.data.meshes.new('Cube')
me_cube.from_pydata([(0.9207, 0.4134, -0.415), (0.9592, -0.7788, -0.4116), (-0.9592, -0.7788, -0.4116), (-0.9207, 0.4134, -0.415), (1.025, 0.4084, 0.3921), (0.8043, -0.8707, 0.3342), (-0.8043, -0.8707, 0.3342), (-1.025, 0.4084, 0.3921), (1.0, 1.0, -1.0), (-1.0, 1.0, -1.0), (1.0, 1.0, 1.0), (-1.0, 1.0, 1.0), (0.498, 2.717, 0.4819), (-0.498, 2.717, 0.4819), (0.498, 2.717, 0.7186), (-0.498, 2.717, 0.7186), (0.5413, 1.365, -0.79), (-0.5413, 1.365, -0.79), (1.0, 1.0, 1.0), (-1.0, 1.0, 1.0), (0.1546, 5.302, 1.238), (-0.1546, 5.302, 1.238), (0.1546, 5.302, 1.278), (-0.1546, 5.302, 1.278), (0.3333, -1.0, -1.0), (-0.3333, -1.0, -1.0), (1.009, -1.143, -0.0915), (0.795, -1.106, 0.1274), (-1.009, -1.143, -0.0915), (-0.795, -1.106, 0.1274), (0.2476, -1.098, 0.9142), (-0.2476, -1.098, 0.9142), (0.3333, -1.763, -0.3333), (-0.3333, -1.763, -0.3333), (0.2476, -1.665, 0.4191), (-0.2476, -1.665, 0.4191), (-0.0963, -3.301, -0.837), (-0.2889, -3.301, -0.837), (0.2889, -3.301, -0.837), (0.0963, -3.301, -0.837), (0.2889, -3.301, -0.6444), (-0.2889, -3.301, -0.6444), (-0.0963, -3.301, -0.6444), (0.0963, -3.301, -0.6444), (0.2939, -3.456, -0.6692), (0.2939, -3.456, -0.5555), (-0.2939, -3.456, -0.6692), (-0.2939, -3.456, -0.5555), (-0.09798, -3.456, -0.6692), (0.09797, -3.456, -0.6692), (-0.09798, -3.456, -0.5555), (0.09797, -3.456, -0.5555), (0.1716, 2.59, 0.9452), (-0.1716, 2.59, 0.9452), (0.005193, 5.432, 2.477), (-0.005193, 5.432, 2.477), (-0.3863, 3.557, 0.9801), (-0.2606, 4.504, 1.141), (0.3863, 3.557, 0.9801), (0.2606, 4.504, 1.141), (-0.1297, 3.536, 1.107), (-0.009935, 5.325, 2.459), (0.1297, 3.536, 1.107), (0.009935, 5.325, 2.459), (0.2787, 2.225, -0.2945), (0.5149, 2.59, 0.9452), (-0.2787, 2.225, -0.2945), (-0.5149, 2.59, 0.9452), (0.1377, 5.429, 1.154), (0.1377, 5.429, 1.429), (-0.1377, 5.429, 1.154), (-0.1377, 5.429, 1.429), (-0.2634, 4.483, 1.268), (0.2634, 4.483, 1.268), (-0.3891, 3.536, 1.107), (0.3891, 3.536, 1.107), (0.7998, 4.3, 0.706), (0.7998, 4.3, 0.7443), (-0.8518, 4.224, 0.6969), (-0.8518, 4.224, 0.7432), (0.7443, 4.718, 0.9805), (0.7443, 4.718, 0.9868), (-0.7846, 4.73, 0.991), (-0.7846, 4.73, 0.9987), (-0.8054, 4.574, 0.972), (0.7614, 4.589, 0.9648), (-0.83, 4.389, 0.9404), (0.7817, 4.436, 0.9387), (0.4322, -2.32, 0.1846), (0.4322, -1.99, 0.4728), (-0.4322, -2.32, 0.1846), (-0.4322, -1.99, 0.4728), (-0.1441, -1.99, 0.4728), (0.1441, -1.99, 0.4728), (-0.1441, -2.32, 0.1846), (0.1441, -2.32, 0.1846), (1.0, 1.0, -1.0), (1.0, -1.0, -1.0), (1.0, 1.0, 1.0), (0.7427, -1.665, 0.4191), (0.7427, -1.098, 0.9142), (-1.0, -1.0, -1.0), (-1.0, 1.0, -1.0), (-0.7427, -1.665, 0.4191), (-0.7427, -1.098, 0.9142), (-1.0, 1.0, 1.0), (1.0, -1.763, -0.3333), (-1.0, -1.763, -0.3333), (3.178, 0.4072, -0.4199), (3.189, 0.05595, -0.4189), (3.209, 0.4057, -0.1821), (3.141, -0.0405, -0.2601), (3.144, 0.02888, -0.1991), (3.204, -0.05128, -0.3246), (-3.444, 0.05112, -0.6199), (-3.433, 0.3781, -0.6208), (-3.399, -0.03866, -0.4721), (-3.401, 0.02592, -0.4153), (-3.462, 0.3767, -0.3994), (-3.457, -0.04869, -0.5321), (1.0, 1.0, -1.0), (0.5859, -1.911, -0.9359), (-1.0, 1.0, -1.0), (-0.1953, -1.911, -0.9359), (-0.5859, -1.911, -0.9359), (0.1953, -1.911, -0.9359), (0.4686, 1.0, -1.459), (0.2746, -1.911, -1.205), (-0.4686, 1.0, -1.459), (-0.09152, -1.911, -1.205), (-0.2746, -1.911, -1.205), (0.09152, -1.911, -1.205), (1.0, 0.3333, -1.0), (1.0, -0.3333, -1.0), (-1.0, -0.3333, -1.0), (-1.0, 0.3333, -1.0), (0.4686, 0.3333, -1.459), (0.4686, -0.3333, -1.459), (-0.4686, -0.3333, -1.459), (-0.4686, 0.3333, -1.459), (0.3783, -1.911, -1.115), (0.4821, -1.911, -1.026), (-0.4821, -1.911, -1.026), (-0.3783, -1.911, -1.115), (0.6458, 1.0, -1.306), (0.8229, 1.0, -1.153), (-0.8229, 1.0, -1.153), (-0.6458, 1.0, -1.306), (-0.8229, -0.3333, -1.153), (-0.6458, -0.3333, -1.306), (-0.8229, 0.3333, -1.153), (-0.6458, 0.3333, -1.306), (0.8229, 0.3333, -1.153), (0.6458, 0.3333, -1.306), (0.8229, -0.3333, -1.153), (0.6458, -0.3333, -1.306), (0.5016, -0.2345, -1.821), (0.6392, -0.2345, -1.794), (-0.6392, -0.2345, -1.794), (-0.5016, -0.2345, -1.821), (0.5016, 0.2345, -1.821), (0.6392, 0.2345, -1.794), (-0.6392, 0.2345, -1.794), (-0.5016, 0.2345, -1.821), (-0.6392, -0.07817, -1.794), (-0.5016, -0.07817, -1.821), (-0.6392, 0.07817, -1.794), (-0.5016, 0.07817, -1.821), (0.6392, 0.07817, -1.794), (0.5016, 0.07817, -1.821), (0.6392, -0.07817, -1.794), (0.5016, -0.07817, -1.821), (0.62, 0.664, 0.9863), (0.4451, -0.7622, 0.928), (-0.62, 0.664, 0.9863), (-0.2476, -0.7622, 0.928), (-0.4451, -0.7622, 0.928), (0.2476, -0.7622, 0.928), (1.0, 1.0, 1.0), (0.7427, -1.098, 0.9142), (-1.0, 1.0, 1.0), (-0.2476, -1.098, 0.9142), (-0.7427, -1.098, 0.9142), (0.2476, -1.098, 0.9142), (0.2326, -0.1506, 1.241), (0.167, -0.6857, 1.219), (-0.2326, -0.1506, 1.241), (-0.09288, -0.6857, 1.219), (-0.167, -0.6857, 1.219), (0.09288, -0.6857, 1.219), (0.9485, -1.744, -0.1828), (0.8971, -1.724, -0.03236), (0.8456, -1.704, 0.1181), (0.7941, -1.685, 0.2686), (-0.9485, -1.744, -0.1828), (-0.8971, -1.724, -0.03236), (-0.8456, -1.704, 0.1181), (-0.7941, -1.685, 0.2686), (0.3837, -3.098, -0.3606), (0.4734, -2.739, -0.1657), (0.5632, -2.381, 0.02926), (0.6529, -2.023, 0.2242), (0.2939, -3.456, -0.6465), (0.2939, -3.456, -0.6237), (0.2939, -3.456, -0.601), (0.2939, -3.456, -0.5783), (-0.2939, -3.456, -0.6465), (-0.2939, -3.456, -0.6237), (-0.2939, -3.456, -0.601), (-0.2939, -3.456, -0.5783), (-0.4351, -3.117, -0.602), (-0.5764, -2.779, -0.5349), (-0.7176, -2.44, -0.4677), (-0.8588, -2.102, -0.4005), (-0.6529, -2.023, 0.2242), (-0.5632, -2.381, 0.02926), (-0.4734, -2.739, -0.1657), (-0.3837, -3.098, -0.3606), (0.8588, -2.102, -0.4005), (0.7176, -2.44, -0.4677), (0.5764, -2.779, -0.5349), (0.4351, -3.117, -0.602), (0.8176, -2.086, -0.2756), (0.6867, -2.429, -0.3683), (0.5558, -2.771, -0.461), (0.4248, -3.113, -0.5537), (0.7764, -2.07, -0.1506), (0.6558, -2.417, -0.2689), (0.5352, -2.763, -0.3872), (0.4146, -3.109, -0.5055), (0.7353, -2.055, -0.02569), (0.6249, -2.405, -0.1695), (0.5146, -2.755, -0.3133), (0.4043, -3.105, -0.4572), (0.6941, -2.039, 0.09924), (0.5941, -2.393, -0.07013), (0.494, -2.747, -0.2395), (0.394, -3.101, -0.4089), (-0.6941, -2.039, 0.09924), (-0.5941, -2.393, -0.07013), (-0.494, -2.747, -0.2395), (-0.394, -3.101, -0.4089), (-0.7353, -2.055, -0.02569), (-0.6249, -2.405, -0.1695), (-0.5146, -2.755, -0.3133), (-0.4043, -3.105, -0.4572), (-0.7764, -2.07, -0.1506), (-0.6558, -2.417, -0.2689), (-0.5352, -2.763, -0.3872), (-0.4146, -3.109, -0.5055), (-0.8176, -2.086, -0.2756), (-0.6867, -2.429, -0.3683), (-0.5558, -2.771, -0.461), (-0.4248, -3.113, -0.5537)], [], [(101, 102, 122, 135, 134, 124), (104, 31, 181, 182), (26, 1, 109, 113), (104, 103, 90, 91), (29, 6, 117, 116), (96, 102, 9, 8), (8, 9, 17, 16), (98, 96, 8, 10), (105, 98, 10, 11), (102, 105, 11, 9), (59, 58, 87, 85), (11, 10, 18, 19), (10, 8, 16, 18), (9, 11, 19, 17), (66, 64, 16, 17), (64, 65, 18, 16), (67, 66, 17, 19), (65, 52, 53, 67, 19, 18), (69, 68, 70, 71, 55, 54), (64, 66, 70, 68), (63, 73, 69, 54), (57, 23, 83, 84), (33, 107, 41, 42), (107, 33, 48, 46, 210, 211, 212, 213), (32, 33, 42, 43), (25, 24, 39, 36), (33, 32, 49, 48), (99, 34, 51, 45, 198, 199, 200, 201), (31, 104, 91, 92), (34, 99, 88, 95), (36, 42, 41, 37), (38, 40, 43, 39), (39, 43, 42, 36), (107, 101, 37, 41), (97, 106, 40, 38), (24, 97, 38, 39), (106, 32, 43, 40), (101, 25, 36, 37), (48, 50, 47, 209, 208, 207, 206, 46), (44, 202, 203, 204, 205, 45, 51, 49), (49, 51, 50, 48), (34, 35, 50, 51), (35, 103, 214, 215, 216, 217, 47, 50), (32, 106, 218, 219, 220, 221, 44, 49), (253, 210, 46, 206), (237, 198, 45, 205), (72, 61, 55, 71), (61, 63, 54, 55), (67, 53, 60, 74), (74, 60, 61, 72), (53, 52, 62, 60), (60, 62, 63, 61), (52, 65, 75, 62), (62, 75, 73, 63), (12, 14, 65, 64), (15, 13, 66, 67), (22, 20, 68, 69), (21, 23, 71, 70), (23, 57, 72, 71), (13, 21, 70, 66), (20, 12, 64, 68), (59, 22, 69, 73), (56, 15, 67, 74), (57, 56, 74, 72), (14, 58, 75, 65), (58, 59, 73, 75), (78, 79, 86, 84, 83, 82), (77, 76, 80, 81, 85, 87), (13, 15, 79, 78), (15, 56, 86, 79), (21, 13, 78, 82), (20, 22, 81, 80), (56, 57, 84, 86), (12, 20, 80, 76), (23, 21, 82, 83), (58, 14, 77, 87), (14, 12, 76, 77), (22, 59, 85, 81), (94, 92, 91, 90), (88, 89, 93, 95), (95, 93, 92, 94), (100, 30, 93, 89), (99, 100, 89, 88), (35, 34, 95, 94), (103, 35, 94, 90), (30, 31, 92, 93), (0, 1, 97, 96), (4, 0, 96, 98), (27, 5, 100, 99), (2, 3, 102, 101), (6, 29, 103, 104), (3, 7, 105, 102), (5, 4, 98, 100), (7, 6, 104, 105), (1, 26, 106, 97), (26, 27, 99, 193, 192, 191, 190, 106), (28, 2, 101, 107), (29, 28, 107, 194, 195, 196, 197, 103), (108, 110, 112, 111, 113, 109), (4, 5, 112, 110), (5, 27, 111, 112), (1, 0, 108, 109), (27, 26, 113, 111), (0, 4, 110, 108), (114, 119, 116, 117, 118, 115), (28, 29, 116, 119), (6, 7, 118, 117), (7, 3, 115, 118), (3, 2, 114, 115), (2, 28, 119, 114), (121, 125, 131, 127, 140, 141), (25, 101, 124, 123), (24, 25, 123, 125), (102, 96, 120, 122), (97, 24, 125, 121), (96, 97, 121, 133, 132, 120), (137, 127, 131, 129, 130, 138), (123, 124, 142, 143, 130, 129), (155, 140, 127, 137), (125, 123, 129, 131), (151, 147, 128, 139), (147, 144, 126, 128), (122, 120, 145, 146), (146, 145, 144, 147), (143, 149, 138, 130), (149, 151, 139, 138), (124, 134, 148, 142), (146, 147, 163, 162), (134, 135, 150, 148), (148, 150, 151, 149), (135, 122, 146, 150), (153, 144, 160, 169), (144, 153, 136, 126), (153, 155, 137, 136), (120, 132, 152, 145), (147, 151, 167, 163), (132, 133, 154, 152), (152, 154, 155, 153), (133, 121, 141, 154), (145, 152, 168, 161), (126, 136, 139, 128), (136, 137, 138, 139), (158, 164, 165, 159), (166, 162, 163, 167), (161, 168, 169, 160), (170, 157, 156, 171), (151, 150, 166, 167), (141, 140, 156, 157), (142, 148, 164, 158), (152, 153, 169, 168), (149, 143, 159, 165), (154, 141, 157, 170), (143, 142, 158, 159), (140, 155, 171, 156), (148, 149, 165, 164), (155, 154, 170, 171), (144, 145, 161, 160), (150, 146, 162, 166), (177, 173, 185, 189), (100, 98, 178, 179), (30, 100, 179, 183), (105, 104, 182, 180), (98, 105, 180, 178), (31, 30, 183, 181), (172, 173, 179, 178), (174, 172, 178, 180), (175, 176, 182, 181), (176, 174, 180, 182), (173, 177, 183, 179), (177, 175, 181, 183), (184, 186, 188, 187, 189, 185), (176, 175, 187, 188), (173, 172, 184, 185), (175, 177, 189, 187), (174, 176, 188, 186), (172, 174, 186, 184), (221, 225, 202, 44), (225, 229, 203, 202), (229, 233, 204, 203), (233, 237, 205, 204), (106, 190, 222, 218), (218, 222, 223, 219), (219, 223, 224, 220), (220, 224, 225, 221), (190, 191, 226, 222), (222, 226, 227, 223), (223, 227, 228, 224), (224, 228, 229, 225), (191, 192, 230, 226), (226, 230, 231, 227), (227, 231, 232, 228), (228, 232, 233, 229), (192, 193, 234, 230), (230, 234, 235, 231), (231, 235, 236, 232), (232, 236, 237, 233), (193, 99, 201, 234), (234, 201, 200, 235), (235, 200, 199, 236), (236, 199, 198, 237), (217, 241, 209, 47), (241, 245, 208, 209), (245, 249, 207, 208), (249, 253, 206, 207), (103, 197, 238, 214), (214, 238, 239, 215), (215, 239, 240, 216), (216, 240, 241, 217), (197, 196, 242, 238), (238, 242, 243, 239), (239, 243, 244, 240), (240, 244, 245, 241), (196, 195, 246, 242), (242, 246, 247, 243), (243, 247, 248, 244), (244, 248, 249, 245), (195, 194, 250, 246), (246, 250, 251, 247), (247, 251, 252, 248), (248, 252, 253, 249), (194, 107, 213, 250), (250, 213, 212, 251), (251, 212, 211, 252), (252, 211, 210, 253)])
me_cube.polygons.foreach_set('material_index', [0, 0, 0, 2, 0, 0, 0, 0, 0, 0, 4, 0, 0, 0, 0, 0, 0, 0, 0, 0, 0, 4, 0, 0, 0, 0, 0, 0, 0, 0, 3, 3, 3, 0, 0, 0, 0, 0, 3, 3, 3, 0, 0, 0, 8, 8, 0, 0, 0, 0, 0, 0, 0, 0, 0, 0, 0, 0, 0, 0, 0, 0, 0, 0, 0, 0, 0, 0, 7, 4, 0, 0, 4, 0, 0, 4, 7, 4, 2, 2, 2, 0, 2, 0, 0, 0, 0, 0, 0, 0, 0, 0, 0, 0, 7, 7, 7, 7, 0, 0, 0, 0, 0, 0, 0, 0, 0, 0, 0, 0, 3, 0, 0, 0, 0, 0, 0, 3, 0, 3, 0, 0, 0, 0, 0, 0, 0, 2, 0, 0, 0, 2, 0, 0, 0, 2, 0, 0, 0, 2, 0, 0, 2, 2, 2, 2, 0, 2, 2, 0, 2, 2, 2, 2, 2, 2, 2, 2, 0, 0, 0, 0, 0, 0, 0, 0, 0, 0, 0, 0, 0, 0, 6, 0, 6, 6, 8, 8, 0, 8, 0, 0, 0, 0, 8, 8, 8, 8, 0, 0, 0, 0, 8, 8, 8, 8, 0, 0, 0, 0, 8, 8, 0, 8, 0, 0, 0, 0, 8, 8, 8, 8, 0, 0, 0, 0, 8, 8, 8, 8, 0, 0, 0, 0])
me_cube.materials.append(mat_material)
me_cube.materials.append(mat_material)
me_cube.materials.append(mat_material_003)
me_cube.materials.append(mat_material_004)
me_cube.materials.append(mat_material_008)
me_cube.materials.append(mat_material_009)
me_cube.materials.append(mat_material_010)
me_cube.materials.append(mat_material_011)
me_cube.materials.append(mat_material_012)
me_cube.use_remesh_preserve_volume = False
me_cube.use_remesh_preserve_attributes = False
me_cube.use_mirror_vertex_groups = False
me_cube.update()

# ---- curves / text
txt_text = bpy.data.curves.new('Text', 'FONT')
txt_text.dimensions = '2D'
txt_text.body = 'Pranav'
txt_text.materials.append(mat_material_007)
txt_text.use_path_clamp = True
txt_text.bevel_resolution = 0

# ---- objects
ob_text = bpy.data.objects.new('Text', txt_text)
ob_plane_001 = bpy.data.objects.new('Plane.001', me_plane_001)
ob_plane = bpy.data.objects.new('Plane', me_plane)
ob_sphere = bpy.data.objects.new('Sphere', me_sphere)
ob_cube = bpy.data.objects.new('Cube', me_cube)
ob_lamp = bpy.data.objects.new('Lamp', light_lamp)
ob_camera = bpy.data.objects.new('Camera', cam_camera)

# ---- transforms, parenting, visibility, modifiers, constraints
ob_text.location = (0.6506, 9.107, 1.217)
ob_text.rotation_euler = (1.614, -0.2887, -4.421)
ob_text.scale = (0.3675, 0.3675, 0.3675)
ob_text.lineart.crease_threshold = 0.0
ob_plane_001.location = (-0.6149, -5.82, 0.8017)
ob_plane_001.scale = (4.476, 4.476, 4.476)
ob_plane_001.lineart.crease_threshold = 0.0
ob_plane.location = (-0.6149, 8.508, -0.005444)
ob_plane.scale = (4.476, 4.476, 4.476)
ob_plane.lineart.crease_threshold = 0.0
ob_sphere.location = (0.00472, 8.08, 2.119)
ob_sphere.rotation_euler = (0.0, -0.0, -11.08)
ob_sphere.scale = (0.2806, 0.2806, 0.05153)
ob_sphere.lineart.crease_threshold = 0.0
ob_cube.location = (0.001523, 8.168, 1.232)
ob_cube.scale = (0.7151, 0.7151, 0.7151)
ob_cube.lock_rotations_4d = False
ob_cube.empty_display_type = 'ARROWS'
ob_cube.lineart.crease_threshold = 0.0
ob_lamp.location = (1.967, 2.011, 6.317)
ob_lamp.rotation_euler = (1.272, -0.4709, 1.006)
ob_lamp.lock_rotations_4d = False
ob_lamp.empty_display_type = 'ARROWS'
ob_lamp.color = (0.0, 0.0, 0.0, 0.0)
ob_lamp.lineart.crease_threshold = 0.0
ob_camera.location = (5.907, 1.332, 5.645)
ob_camera.rotation_euler = (1.109, 0.01082, 0.8149)
ob_camera.scale = (4.312, 4.312, 4.312)
ob_camera.lock_rotations_4d = False
ob_camera.empty_display_type = 'ARROWS'
ob_camera.color = (0.0, 0.0, 0.0, 0.0)
ob_camera.display_type = 'WIRE'
ob_camera.lineart.crease_threshold = 0.0

# ---- collection membership
col_collection_1.objects.link(ob_text)
col_collection_1.objects.link(ob_plane_001)
col_collection_1.objects.link(ob_plane)
col_collection_1.objects.link(ob_sphere)
col_collection_1.objects.link(ob_cube)
col_collection_1.objects.link(ob_lamp)
col_collection_1.objects.link(ob_camera)

# ---- scene / render settings (as saved in the file)
scene.camera = ob_camera
scene.frame_start = 1; scene.frame_end = 140; scene.frame_set(0)
scene.render.engine = 'BLENDER_EEVEE_NEXT'
scene.render.resolution_percentage = 50
scene.render.dither_intensity = 0.0
scene.cycles.use_denoising = False
scene.cycles.samples = 10
scene.cycles.sampling_pattern = 'TABULATED_SOBOL'
scene.cycles.light_sampling_threshold = 0.0
scene.cycles.use_adaptive_sampling = False
scene.cycles.use_light_tree = False
scene.cycles.blur_glossy = 0.0
scene.cycles.pixel_filter_type = 'GAUSSIAN'
scene.cycles.sample_clamp_indirect = 0.0
scene.view_settings.view_transform = 'Standard'
bpy.context.view_layer.update()

